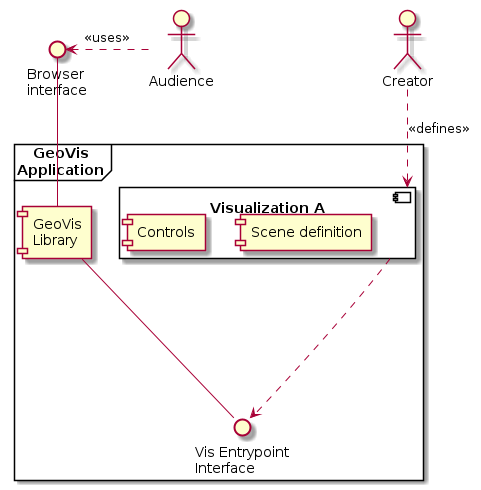

The diagram above was rendered by PlantUML. Its source (embedded in the PNG):
@startuml helicopter_view
'skinparam linetype ortho
actor Audience
actor Creator
interface "Browser\ninterface" as browser
frame "GeoVis\nApplication" {
    component "GeoVis\nLibrary" as geovis
    interface "Vis Entrypoint\nInterface" as vis
    component "Visualization A" as vis_a {
        component "Scene definition" as sd_a
        component "Controls" as c_a
    }
   
}

Audience .l.> browser : <<uses>>
browser -- geovis

geovis -- vis

vis_a ..> vis


Creator ..> vis_a : <<defines>>
@enduml